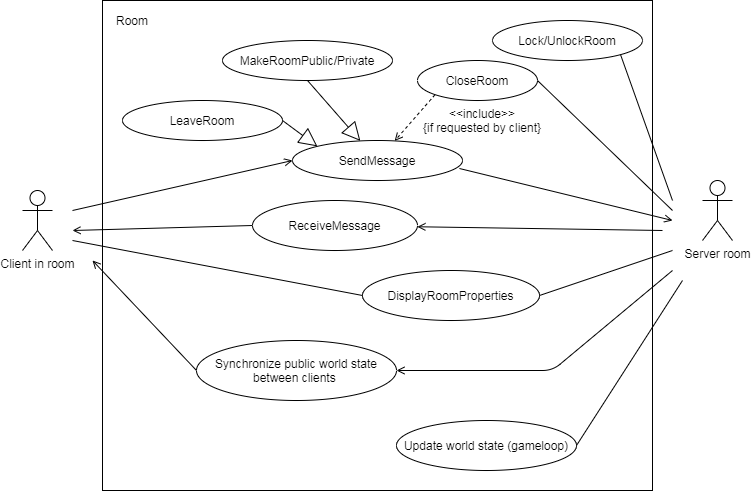

The diagram above was exported from draw.io. Its source (the exported page's mxGraphModel, read from the mxfile embedded in the PNG):
<mxGraphModel dx="868" dy="511" grid="1" gridSize="10" guides="1" tooltips="1" connect="1" arrows="1" fold="1" page="1" pageScale="1" pageWidth="827" pageHeight="1169" math="0" shadow="0">
  <root>
    <mxCell id="0" />
    <mxCell id="1" parent="0" />
    <mxCell id="4SDq0fsbx-xUGi3U4Kvx-1" value="" style="rounded=0;whiteSpace=wrap;html=1;fillColor=none;" parent="1" vertex="1">
      <mxGeometry x="120" y="70" width="550" height="490" as="geometry" />
    </mxCell>
    <mxCell id="4SDq0fsbx-xUGi3U4Kvx-2" value="Client in room" style="shape=umlActor;verticalLabelPosition=bottom;labelBackgroundColor=#ffffff;verticalAlign=top;html=1;outlineConnect=0;fillColor=none;" parent="1" vertex="1">
      <mxGeometry x="40" y="260" width="30" height="60" as="geometry" />
    </mxCell>
    <mxCell id="4SDq0fsbx-xUGi3U4Kvx-5" value="Server room" style="shape=umlActor;verticalLabelPosition=bottom;labelBackgroundColor=#ffffff;verticalAlign=top;html=1;outlineConnect=0;fillColor=none;" parent="1" vertex="1">
      <mxGeometry x="720" y="250" width="30" height="60" as="geometry" />
    </mxCell>
    <mxCell id="4SDq0fsbx-xUGi3U4Kvx-6" value="Room" style="text;html=1;strokeColor=none;fillColor=none;align=center;verticalAlign=middle;whiteSpace=wrap;rounded=0;" parent="1" vertex="1">
      <mxGeometry x="130" y="80" width="40" height="20" as="geometry" />
    </mxCell>
    <mxCell id="hE2w93yor22K9pjkbytN-5" value="LeaveRoom" style="ellipse;whiteSpace=wrap;html=1;" parent="1" vertex="1">
      <mxGeometry x="140" y="170" width="160" height="40" as="geometry" />
    </mxCell>
    <mxCell id="hE2w93yor22K9pjkbytN-6" value="SendMessage" style="ellipse;whiteSpace=wrap;html=1;" parent="1" vertex="1">
      <mxGeometry x="310" y="210" width="170" height="40" as="geometry" />
    </mxCell>
    <mxCell id="hE2w93yor22K9pjkbytN-7" value="ReceiveMessage" style="ellipse;whiteSpace=wrap;html=1;" parent="1" vertex="1">
      <mxGeometry x="270" y="270" width="165" height="50" as="geometry" />
    </mxCell>
    <mxCell id="hE2w93yor22K9pjkbytN-8" value="DisplayRoomProperties" style="ellipse;whiteSpace=wrap;html=1;" parent="1" vertex="1">
      <mxGeometry x="380" y="340" width="177" height="50" as="geometry" />
    </mxCell>
    <mxCell id="hE2w93yor22K9pjkbytN-11" value="" style="endArrow=open;html=1;entryX=0;entryY=0.5;entryDx=0;entryDy=0;endFill=0;" parent="1" target="hE2w93yor22K9pjkbytN-6" edge="1">
      <mxGeometry width="50" height="50" relative="1" as="geometry">
        <mxPoint x="90" y="280" as="sourcePoint" />
        <mxPoint x="250" y="370" as="targetPoint" />
      </mxGeometry>
    </mxCell>
    <mxCell id="hE2w93yor22K9pjkbytN-14" value="" style="endArrow=open;html=1;exitX=0.982;exitY=0.7;exitDx=0;exitDy=0;endFill=0;exitPerimeter=0;" parent="1" source="hE2w93yor22K9pjkbytN-6" edge="1">
      <mxGeometry width="50" height="50" relative="1" as="geometry">
        <mxPoint x="490" y="350" as="sourcePoint" />
        <mxPoint x="690" y="290" as="targetPoint" />
      </mxGeometry>
    </mxCell>
    <mxCell id="hE2w93yor22K9pjkbytN-15" value="" style="endArrow=open;html=1;endFill=0;" parent="1" target="hE2w93yor22K9pjkbytN-7" edge="1">
      <mxGeometry width="50" height="50" relative="1" as="geometry">
        <mxPoint x="680" y="300" as="sourcePoint" />
        <mxPoint x="530" y="300" as="targetPoint" />
      </mxGeometry>
    </mxCell>
    <mxCell id="hE2w93yor22K9pjkbytN-16" value="" style="endArrow=open;html=1;exitX=0;exitY=0.5;exitDx=0;exitDy=0;endFill=0;" parent="1" source="hE2w93yor22K9pjkbytN-7" edge="1">
      <mxGeometry width="50" height="50" relative="1" as="geometry">
        <mxPoint x="200" y="390" as="sourcePoint" />
        <mxPoint x="90" y="300" as="targetPoint" />
      </mxGeometry>
    </mxCell>
    <mxCell id="hE2w93yor22K9pjkbytN-18" value="" style="endArrow=none;html=1;entryX=0;entryY=0.5;entryDx=0;entryDy=0;" parent="1" target="hE2w93yor22K9pjkbytN-8" edge="1">
      <mxGeometry width="50" height="50" relative="1" as="geometry">
        <mxPoint x="90" y="310" as="sourcePoint" />
        <mxPoint x="210" y="380" as="targetPoint" />
      </mxGeometry>
    </mxCell>
    <mxCell id="hE2w93yor22K9pjkbytN-19" value="" style="endArrow=none;html=1;exitX=1;exitY=0.5;exitDx=0;exitDy=0;" parent="1" source="hE2w93yor22K9pjkbytN-8" edge="1">
      <mxGeometry width="50" height="50" relative="1" as="geometry">
        <mxPoint x="530" y="400" as="sourcePoint" />
        <mxPoint x="690" y="320" as="targetPoint" />
      </mxGeometry>
    </mxCell>
    <mxCell id="hE2w93yor22K9pjkbytN-22" value="Synchronize public world state between clients&amp;nbsp;" style="ellipse;whiteSpace=wrap;html=1;" parent="1" vertex="1">
      <mxGeometry x="214" y="410" width="200" height="60" as="geometry" />
    </mxCell>
    <mxCell id="hE2w93yor22K9pjkbytN-23" value="" style="endArrow=open;html=1;endFill=0;" parent="1" target="hE2w93yor22K9pjkbytN-22" edge="1">
      <mxGeometry width="50" height="50" relative="1" as="geometry">
        <mxPoint x="690" y="340" as="sourcePoint" />
        <mxPoint x="730" y="390" as="targetPoint" />
        <Array as="points">
          <mxPoint x="570" y="440" />
        </Array>
      </mxGeometry>
    </mxCell>
    <mxCell id="hE2w93yor22K9pjkbytN-24" value="" style="endArrow=open;html=1;exitX=0;exitY=0.5;exitDx=0;exitDy=0;endFill=0;" parent="1" source="hE2w93yor22K9pjkbytN-22" edge="1">
      <mxGeometry width="50" height="50" relative="1" as="geometry">
        <mxPoint x="40" y="510" as="sourcePoint" />
        <mxPoint x="110" y="330" as="targetPoint" />
      </mxGeometry>
    </mxCell>
    <mxCell id="hE2w93yor22K9pjkbytN-25" value="Update world state (gameloop)" style="ellipse;whiteSpace=wrap;html=1;" parent="1" vertex="1">
      <mxGeometry x="414" y="490" width="180" height="50" as="geometry" />
    </mxCell>
    <mxCell id="hE2w93yor22K9pjkbytN-26" value="" style="endArrow=none;html=1;exitX=1;exitY=0.5;exitDx=0;exitDy=0;" parent="1" source="hE2w93yor22K9pjkbytN-25" edge="1">
      <mxGeometry width="50" height="50" relative="1" as="geometry">
        <mxPoint x="730" y="450" as="sourcePoint" />
        <mxPoint x="700" y="350" as="targetPoint" />
      </mxGeometry>
    </mxCell>
    <mxCell id="hE2w93yor22K9pjkbytN-27" value="MakeRoomPublic/Private" style="ellipse;whiteSpace=wrap;html=1;" parent="1" vertex="1">
      <mxGeometry x="240" y="110" width="170" height="40" as="geometry" />
    </mxCell>
    <mxCell id="hE2w93yor22K9pjkbytN-28" value="Lock/UnlockRoom" style="ellipse;whiteSpace=wrap;html=1;" parent="1" vertex="1">
      <mxGeometry x="510" y="90" width="150" height="40" as="geometry" />
    </mxCell>
    <mxCell id="hE2w93yor22K9pjkbytN-31" value="" style="endArrow=block;endSize=16;endFill=0;html=1;exitX=0.5;exitY=1;exitDx=0;exitDy=0;" parent="1" source="hE2w93yor22K9pjkbytN-27" target="hE2w93yor22K9pjkbytN-6" edge="1">
      <mxGeometry width="160" relative="1" as="geometry">
        <mxPoint x="395" y="141" as="sourcePoint" />
        <mxPoint x="300" y="210" as="targetPoint" />
      </mxGeometry>
    </mxCell>
    <mxCell id="hE2w93yor22K9pjkbytN-32" value="" style="endArrow=none;html=1;entryX=1;entryY=1;entryDx=0;entryDy=0;" parent="1" target="hE2w93yor22K9pjkbytN-28" edge="1">
      <mxGeometry width="50" height="50" relative="1" as="geometry">
        <mxPoint x="690" y="270" as="sourcePoint" />
        <mxPoint x="210" y="180" as="targetPoint" />
      </mxGeometry>
    </mxCell>
    <mxCell id="hE2w93yor22K9pjkbytN-33" value="" style="endArrow=open;html=1;dashed=1;endFill=0;exitX=0;exitY=1;exitDx=0;exitDy=0;" parent="1" source="jj97iB_o_XAvas_066Rc-1" target="hE2w93yor22K9pjkbytN-6" edge="1">
      <mxGeometry width="50" height="50" relative="1" as="geometry">
        <mxPoint x="470" y="170" as="sourcePoint" />
        <mxPoint x="280" y="200" as="targetPoint" />
      </mxGeometry>
    </mxCell>
    <mxCell id="hE2w93yor22K9pjkbytN-34" value="&amp;lt;&amp;lt;include&amp;gt;&amp;gt;&lt;br&gt;{if requested by client}" style="text;html=1;strokeColor=none;fillColor=none;align=center;verticalAlign=middle;whiteSpace=wrap;rounded=0;" parent="1" vertex="1">
      <mxGeometry x="435" y="180" width="130" height="20" as="geometry" />
    </mxCell>
    <mxCell id="hE2w93yor22K9pjkbytN-35" value="" style="endArrow=block;endSize=16;endFill=0;html=1;exitX=1;exitY=0.5;exitDx=0;exitDy=0;entryX=0;entryY=0;entryDx=0;entryDy=0;" parent="1" source="hE2w93yor22K9pjkbytN-5" target="hE2w93yor22K9pjkbytN-6" edge="1">
      <mxGeometry width="160" relative="1" as="geometry">
        <mxPoint x="210" y="170" as="sourcePoint" />
        <mxPoint x="370" y="170" as="targetPoint" />
      </mxGeometry>
    </mxCell>
    <mxCell id="jj97iB_o_XAvas_066Rc-1" value="CloseRoom" style="ellipse;whiteSpace=wrap;html=1;" parent="1" vertex="1">
      <mxGeometry x="435" y="130" width="120" height="40" as="geometry" />
    </mxCell>
    <mxCell id="jj97iB_o_XAvas_066Rc-2" value="" style="endArrow=none;html=1;exitX=1;exitY=0.5;exitDx=0;exitDy=0;" parent="1" source="jj97iB_o_XAvas_066Rc-1" edge="1">
      <mxGeometry width="50" height="50" relative="1" as="geometry">
        <mxPoint x="100" y="170" as="sourcePoint" />
        <mxPoint x="690" y="280" as="targetPoint" />
      </mxGeometry>
    </mxCell>
  </root>
</mxGraphModel>